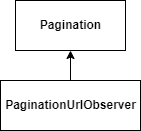

The diagram above was exported from draw.io. Its source (the exported page's mxGraphModel, read from the mxfile embedded in the PNG):
<mxGraphModel dx="1422" dy="737" grid="1" gridSize="10" guides="1" tooltips="1" connect="1" arrows="1" fold="1" page="1" pageScale="1" pageWidth="850" pageHeight="1100" math="0" shadow="0">
  <root>
    <mxCell id="0" />
    <mxCell id="1" parent="0" />
    <mxCell id="sEb_j-Dv4wexpgbBwXay-13" value="&lt;b&gt;PaginationUrlObserver&lt;/b&gt;" style="html=1;" parent="1" vertex="1">
      <mxGeometry x="240" y="270" width="140" height="50" as="geometry" />
    </mxCell>
    <mxCell id="-GU3WmNoLrJID34yJm8b-1" value="&lt;b&gt;Pagination&lt;/b&gt;" style="html=1;" vertex="1" parent="1">
      <mxGeometry x="255" y="190" width="110" height="50" as="geometry" />
    </mxCell>
    <mxCell id="-GU3WmNoLrJID34yJm8b-3" value="" style="endArrow=classic;html=1;rounded=0;exitX=0.5;exitY=0;exitDx=0;exitDy=0;entryX=0.5;entryY=1;entryDx=0;entryDy=0;" edge="1" parent="1" source="sEb_j-Dv4wexpgbBwXay-13" target="-GU3WmNoLrJID34yJm8b-1">
      <mxGeometry width="50" height="50" relative="1" as="geometry">
        <mxPoint x="400" y="410" as="sourcePoint" />
        <mxPoint x="450" y="360" as="targetPoint" />
      </mxGeometry>
    </mxCell>
  </root>
</mxGraphModel>